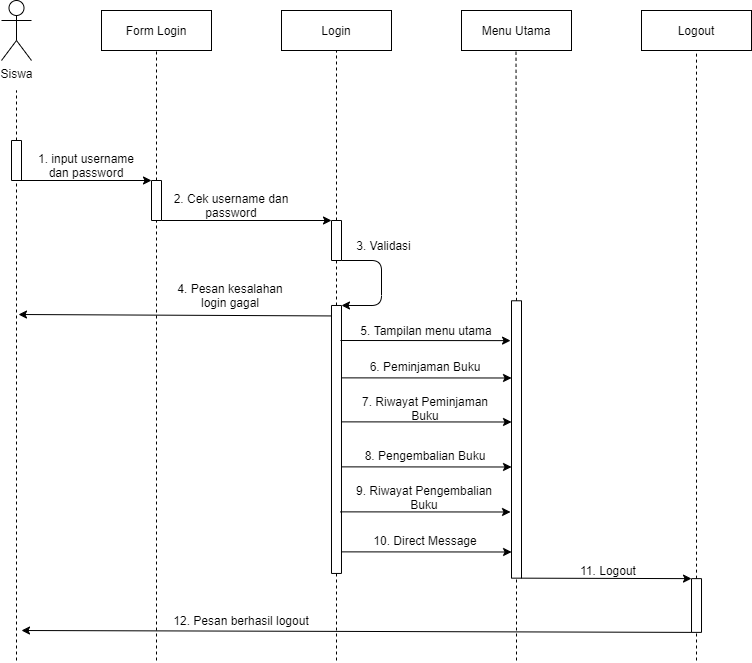

The diagram above was exported from draw.io. Its source (the exported page's mxGraphModel, read from the mxfile embedded in the PNG):
<mxGraphModel dx="1097" dy="689" grid="1" gridSize="10" guides="1" tooltips="1" connect="1" arrows="1" fold="1" page="1" pageScale="1" pageWidth="827" pageHeight="1169" math="0" shadow="0">
  <root>
    <mxCell id="VSzGXndDvX8dAMwnuN86-0" />
    <mxCell id="VSzGXndDvX8dAMwnuN86-1" parent="VSzGXndDvX8dAMwnuN86-0" />
    <mxCell id="VSzGXndDvX8dAMwnuN86-2" value="Siswa" style="shape=umlActor;verticalLabelPosition=bottom;verticalAlign=top;html=1;outlineConnect=0;" vertex="1" parent="VSzGXndDvX8dAMwnuN86-1">
      <mxGeometry x="290" y="140" width="30" height="60" as="geometry" />
    </mxCell>
    <mxCell id="VSzGXndDvX8dAMwnuN86-3" value="" style="rounded=0;whiteSpace=wrap;html=1;strokeWidth=1;fillColor=#FFFFFF;rotation=-90;" vertex="1" parent="VSzGXndDvX8dAMwnuN86-1">
      <mxGeometry x="285" y="295" width="40" height="10" as="geometry" />
    </mxCell>
    <mxCell id="VSzGXndDvX8dAMwnuN86-4" value="" style="endArrow=none;html=1;exitX=1;exitY=0.5;exitDx=0;exitDy=0;dashed=1;" edge="1" parent="VSzGXndDvX8dAMwnuN86-1" source="VSzGXndDvX8dAMwnuN86-3">
      <mxGeometry width="50" height="50" relative="1" as="geometry">
        <mxPoint x="435" y="380" as="sourcePoint" />
        <mxPoint x="305" y="230" as="targetPoint" />
      </mxGeometry>
    </mxCell>
    <mxCell id="VSzGXndDvX8dAMwnuN86-5" value="" style="endArrow=none;html=1;dashed=1;entryX=0;entryY=0.5;entryDx=0;entryDy=0;" edge="1" parent="VSzGXndDvX8dAMwnuN86-1" target="VSzGXndDvX8dAMwnuN86-3">
      <mxGeometry width="50" height="50" relative="1" as="geometry">
        <mxPoint x="305" y="800" as="sourcePoint" />
        <mxPoint x="305" y="330" as="targetPoint" />
      </mxGeometry>
    </mxCell>
    <mxCell id="VSzGXndDvX8dAMwnuN86-6" value="Form Login" style="rounded=0;whiteSpace=wrap;html=1;" vertex="1" parent="VSzGXndDvX8dAMwnuN86-1">
      <mxGeometry x="390" y="150" width="110" height="40" as="geometry" />
    </mxCell>
    <mxCell id="VSzGXndDvX8dAMwnuN86-7" value="" style="rounded=0;whiteSpace=wrap;html=1;strokeWidth=1;fillColor=#FFFFFF;rotation=-90;" vertex="1" parent="VSzGXndDvX8dAMwnuN86-1">
      <mxGeometry x="425" y="335" width="40" height="10" as="geometry" />
    </mxCell>
    <mxCell id="VSzGXndDvX8dAMwnuN86-8" value="" style="endArrow=none;html=1;exitX=1;exitY=0.5;exitDx=0;exitDy=0;dashed=1;entryX=0.5;entryY=1;entryDx=0;entryDy=0;" edge="1" parent="VSzGXndDvX8dAMwnuN86-1" source="VSzGXndDvX8dAMwnuN86-7" target="VSzGXndDvX8dAMwnuN86-6">
      <mxGeometry width="50" height="50" relative="1" as="geometry">
        <mxPoint x="575" y="425" as="sourcePoint" />
        <mxPoint x="445" y="245" as="targetPoint" />
      </mxGeometry>
    </mxCell>
    <mxCell id="VSzGXndDvX8dAMwnuN86-9" value="" style="endArrow=classic;html=1;exitX=0;exitY=0.75;exitDx=0;exitDy=0;entryX=1;entryY=0;entryDx=0;entryDy=0;" edge="1" parent="VSzGXndDvX8dAMwnuN86-1" source="VSzGXndDvX8dAMwnuN86-3" target="VSzGXndDvX8dAMwnuN86-7">
      <mxGeometry width="50" height="50" relative="1" as="geometry">
        <mxPoint x="410" y="350" as="sourcePoint" />
        <mxPoint x="460" y="300" as="targetPoint" />
      </mxGeometry>
    </mxCell>
    <mxCell id="VSzGXndDvX8dAMwnuN86-10" value="1. input username dan password" style="text;html=1;strokeColor=none;fillColor=none;align=center;verticalAlign=middle;whiteSpace=wrap;rounded=0;" vertex="1" parent="VSzGXndDvX8dAMwnuN86-1">
      <mxGeometry x="325" y="295" width="100" height="20" as="geometry" />
    </mxCell>
    <mxCell id="VSzGXndDvX8dAMwnuN86-11" value="" style="endArrow=none;html=1;dashed=1;entryX=0;entryY=0.5;entryDx=0;entryDy=0;" edge="1" parent="VSzGXndDvX8dAMwnuN86-1" target="VSzGXndDvX8dAMwnuN86-7">
      <mxGeometry width="50" height="50" relative="1" as="geometry">
        <mxPoint x="445" y="800" as="sourcePoint" />
        <mxPoint x="445" y="370" as="targetPoint" />
      </mxGeometry>
    </mxCell>
    <mxCell id="VSzGXndDvX8dAMwnuN86-12" value="Login" style="rounded=0;whiteSpace=wrap;html=1;" vertex="1" parent="VSzGXndDvX8dAMwnuN86-1">
      <mxGeometry x="570" y="150" width="110" height="40" as="geometry" />
    </mxCell>
    <mxCell id="VSzGXndDvX8dAMwnuN86-13" value="" style="rounded=0;whiteSpace=wrap;html=1;strokeWidth=1;fillColor=#FFFFFF;rotation=-90;" vertex="1" parent="VSzGXndDvX8dAMwnuN86-1">
      <mxGeometry x="605" y="375" width="40" height="10" as="geometry" />
    </mxCell>
    <mxCell id="VSzGXndDvX8dAMwnuN86-14" value="" style="endArrow=none;html=1;exitX=1;exitY=0.5;exitDx=0;exitDy=0;dashed=1;entryX=0.5;entryY=1;entryDx=0;entryDy=0;" edge="1" parent="VSzGXndDvX8dAMwnuN86-1" source="VSzGXndDvX8dAMwnuN86-13">
      <mxGeometry width="50" height="50" relative="1" as="geometry">
        <mxPoint x="755" y="425" as="sourcePoint" />
        <mxPoint x="625" y="190" as="targetPoint" />
      </mxGeometry>
    </mxCell>
    <mxCell id="VSzGXndDvX8dAMwnuN86-15" value="" style="endArrow=classic;html=1;exitX=0;exitY=0.75;exitDx=0;exitDy=0;entryX=1;entryY=0;entryDx=0;entryDy=0;" edge="1" parent="VSzGXndDvX8dAMwnuN86-1" target="VSzGXndDvX8dAMwnuN86-13">
      <mxGeometry width="50" height="50" relative="1" as="geometry">
        <mxPoint x="450" y="360" as="sourcePoint" />
        <mxPoint x="582.5" y="360" as="targetPoint" />
      </mxGeometry>
    </mxCell>
    <mxCell id="VSzGXndDvX8dAMwnuN86-16" value="2. Cek username dan password" style="text;html=1;strokeColor=none;fillColor=none;align=center;verticalAlign=middle;whiteSpace=wrap;rounded=0;" vertex="1" parent="VSzGXndDvX8dAMwnuN86-1">
      <mxGeometry x="450" y="335" width="140" height="20" as="geometry" />
    </mxCell>
    <mxCell id="VSzGXndDvX8dAMwnuN86-17" value="" style="endArrow=none;html=1;dashed=1;entryX=0;entryY=0.5;entryDx=0;entryDy=0;" edge="1" parent="VSzGXndDvX8dAMwnuN86-1" source="VSzGXndDvX8dAMwnuN86-18" target="VSzGXndDvX8dAMwnuN86-13">
      <mxGeometry width="50" height="50" relative="1" as="geometry">
        <mxPoint x="625" y="440" as="sourcePoint" />
        <mxPoint x="624.66" y="410" as="targetPoint" />
      </mxGeometry>
    </mxCell>
    <mxCell id="VSzGXndDvX8dAMwnuN86-18" value="" style="rounded=0;whiteSpace=wrap;html=1;strokeWidth=1;fillColor=#FFFFFF;rotation=-90;" vertex="1" parent="VSzGXndDvX8dAMwnuN86-1">
      <mxGeometry x="491.01" y="573.97" width="267.97" height="10" as="geometry" />
    </mxCell>
    <mxCell id="VSzGXndDvX8dAMwnuN86-19" value="" style="endArrow=classic;html=1;exitX=0;exitY=1;exitDx=0;exitDy=0;entryX=1;entryY=1;entryDx=0;entryDy=0;" edge="1" parent="VSzGXndDvX8dAMwnuN86-1" source="VSzGXndDvX8dAMwnuN86-13" target="VSzGXndDvX8dAMwnuN86-18">
      <mxGeometry width="50" height="50" relative="1" as="geometry">
        <mxPoint x="660" y="480" as="sourcePoint" />
        <mxPoint x="710" y="430" as="targetPoint" />
        <Array as="points">
          <mxPoint x="670" y="400" />
          <mxPoint x="670" y="445" />
        </Array>
      </mxGeometry>
    </mxCell>
    <mxCell id="VSzGXndDvX8dAMwnuN86-20" value="3. Validasi" style="text;html=1;strokeColor=none;fillColor=none;align=center;verticalAlign=middle;whiteSpace=wrap;rounded=0;" vertex="1" parent="VSzGXndDvX8dAMwnuN86-1">
      <mxGeometry x="640" y="375" width="65" height="20" as="geometry" />
    </mxCell>
    <mxCell id="VSzGXndDvX8dAMwnuN86-21" value="" style="endArrow=classic;html=1;exitX=0.961;exitY=-0.018;exitDx=0;exitDy=0;exitPerimeter=0;" edge="1" parent="VSzGXndDvX8dAMwnuN86-1" source="VSzGXndDvX8dAMwnuN86-18">
      <mxGeometry width="50" height="50" relative="1" as="geometry">
        <mxPoint x="619" y="450" as="sourcePoint" />
        <mxPoint x="307" y="454" as="targetPoint" />
      </mxGeometry>
    </mxCell>
    <mxCell id="VSzGXndDvX8dAMwnuN86-22" value="4. Pesan kesalahan login gagal" style="text;html=1;strokeColor=none;fillColor=none;align=center;verticalAlign=middle;whiteSpace=wrap;rounded=0;" vertex="1" parent="VSzGXndDvX8dAMwnuN86-1">
      <mxGeometry x="459" y="425" width="120" height="20" as="geometry" />
    </mxCell>
    <mxCell id="VSzGXndDvX8dAMwnuN86-23" value="Menu Utama" style="rounded=0;whiteSpace=wrap;html=1;" vertex="1" parent="VSzGXndDvX8dAMwnuN86-1">
      <mxGeometry x="750" y="150" width="110" height="40" as="geometry" />
    </mxCell>
    <mxCell id="VSzGXndDvX8dAMwnuN86-24" value="" style="rounded=0;whiteSpace=wrap;html=1;strokeWidth=1;fillColor=#FFFFFF;rotation=-90;" vertex="1" parent="VSzGXndDvX8dAMwnuN86-1">
      <mxGeometry x="666.3100000000001" y="573.97" width="277.38" height="10" as="geometry" />
    </mxCell>
    <mxCell id="VSzGXndDvX8dAMwnuN86-25" value="" style="endArrow=none;html=1;exitX=1;exitY=0.5;exitDx=0;exitDy=0;dashed=1;entryX=0.5;entryY=1;entryDx=0;entryDy=0;" edge="1" parent="VSzGXndDvX8dAMwnuN86-1" source="VSzGXndDvX8dAMwnuN86-24">
      <mxGeometry width="50" height="50" relative="1" as="geometry">
        <mxPoint x="804.5" y="360" as="sourcePoint" />
        <mxPoint x="804.5" y="190" as="targetPoint" />
      </mxGeometry>
    </mxCell>
    <mxCell id="VSzGXndDvX8dAMwnuN86-26" value="5. Tampilan menu utama" style="text;html=1;strokeColor=none;fillColor=none;align=center;verticalAlign=middle;whiteSpace=wrap;rounded=0;" vertex="1" parent="VSzGXndDvX8dAMwnuN86-1">
      <mxGeometry x="645" y="460" width="140" height="20" as="geometry" />
    </mxCell>
    <mxCell id="VSzGXndDvX8dAMwnuN86-27" value="" style="endArrow=classic;html=1;exitX=0.721;exitY=0.992;exitDx=0;exitDy=0;exitPerimeter=0;entryX=0.8;entryY=0;entryDx=0;entryDy=0;entryPerimeter=0;" edge="1" parent="VSzGXndDvX8dAMwnuN86-1">
      <mxGeometry width="50" height="50" relative="1" as="geometry">
        <mxPoint x="629.9599999999998" y="517.3650000000002" as="sourcePoint" />
        <mxPoint x="800.04" y="517.49" as="targetPoint" />
      </mxGeometry>
    </mxCell>
    <mxCell id="VSzGXndDvX8dAMwnuN86-28" value="6. Peminjaman Buku" style="text;html=1;strokeColor=none;fillColor=none;align=center;verticalAlign=middle;whiteSpace=wrap;rounded=0;" vertex="1" parent="VSzGXndDvX8dAMwnuN86-1">
      <mxGeometry x="644" y="496" width="140" height="20" as="geometry" />
    </mxCell>
    <mxCell id="VSzGXndDvX8dAMwnuN86-29" value="" style="endArrow=classic;html=1;exitX=0.721;exitY=0.992;exitDx=0;exitDy=0;exitPerimeter=0;entryX=0.8;entryY=0;entryDx=0;entryDy=0;entryPerimeter=0;" edge="1" parent="VSzGXndDvX8dAMwnuN86-1">
      <mxGeometry width="50" height="50" relative="1" as="geometry">
        <mxPoint x="629.9599999999998" y="561.3650000000002" as="sourcePoint" />
        <mxPoint x="800.04" y="561.49" as="targetPoint" />
      </mxGeometry>
    </mxCell>
    <mxCell id="VSzGXndDvX8dAMwnuN86-30" value="7. Riwayat Peminjaman Buku" style="text;html=1;strokeColor=none;fillColor=none;align=center;verticalAlign=middle;whiteSpace=wrap;rounded=0;" vertex="1" parent="VSzGXndDvX8dAMwnuN86-1">
      <mxGeometry x="644" y="538" width="140" height="20" as="geometry" />
    </mxCell>
    <mxCell id="VSzGXndDvX8dAMwnuN86-31" value="" style="endArrow=classic;html=1;exitX=0.721;exitY=0.992;exitDx=0;exitDy=0;exitPerimeter=0;entryX=0.8;entryY=0;entryDx=0;entryDy=0;entryPerimeter=0;" edge="1" parent="VSzGXndDvX8dAMwnuN86-1">
      <mxGeometry width="50" height="50" relative="1" as="geometry">
        <mxPoint x="629.9599999999998" y="606.3650000000002" as="sourcePoint" />
        <mxPoint x="800.04" y="606.49" as="targetPoint" />
      </mxGeometry>
    </mxCell>
    <mxCell id="VSzGXndDvX8dAMwnuN86-32" value="8. Pengembalian Buku" style="text;html=1;strokeColor=none;fillColor=none;align=center;verticalAlign=middle;whiteSpace=wrap;rounded=0;" vertex="1" parent="VSzGXndDvX8dAMwnuN86-1">
      <mxGeometry x="644" y="585" width="140" height="20" as="geometry" />
    </mxCell>
    <mxCell id="VSzGXndDvX8dAMwnuN86-33" value="" style="endArrow=classic;html=1;exitX=0.721;exitY=0.992;exitDx=0;exitDy=0;exitPerimeter=0;entryX=0.8;entryY=0;entryDx=0;entryDy=0;entryPerimeter=0;" edge="1" parent="VSzGXndDvX8dAMwnuN86-1">
      <mxGeometry width="50" height="50" relative="1" as="geometry">
        <mxPoint x="628.96" y="651.3650000000002" as="sourcePoint" />
        <mxPoint x="799.04" y="651.49" as="targetPoint" />
      </mxGeometry>
    </mxCell>
    <mxCell id="VSzGXndDvX8dAMwnuN86-34" value="9. Riwayat Pengembalian Buku" style="text;html=1;strokeColor=none;fillColor=none;align=center;verticalAlign=middle;whiteSpace=wrap;rounded=0;" vertex="1" parent="VSzGXndDvX8dAMwnuN86-1">
      <mxGeometry x="643" y="627" width="140" height="20" as="geometry" />
    </mxCell>
    <mxCell id="VSzGXndDvX8dAMwnuN86-35" value="" style="endArrow=classic;html=1;exitX=0.721;exitY=0.992;exitDx=0;exitDy=0;exitPerimeter=0;entryX=0.8;entryY=0;entryDx=0;entryDy=0;entryPerimeter=0;" edge="1" parent="VSzGXndDvX8dAMwnuN86-1">
      <mxGeometry width="50" height="50" relative="1" as="geometry">
        <mxPoint x="628.96" y="479.9950000000001" as="sourcePoint" />
        <mxPoint x="799.04" y="480.1199999999999" as="targetPoint" />
      </mxGeometry>
    </mxCell>
    <mxCell id="VSzGXndDvX8dAMwnuN86-36" value="Logout" style="rounded=0;whiteSpace=wrap;html=1;" vertex="1" parent="VSzGXndDvX8dAMwnuN86-1">
      <mxGeometry x="930" y="150" width="110" height="40" as="geometry" />
    </mxCell>
    <mxCell id="VSzGXndDvX8dAMwnuN86-37" value="" style="rounded=0;whiteSpace=wrap;html=1;strokeWidth=1;fillColor=#FFFFFF;rotation=-90;" vertex="1" parent="VSzGXndDvX8dAMwnuN86-1">
      <mxGeometry x="958.13" y="740" width="53.75" height="10" as="geometry" />
    </mxCell>
    <mxCell id="VSzGXndDvX8dAMwnuN86-38" value="" style="endArrow=none;html=1;exitX=1;exitY=0.5;exitDx=0;exitDy=0;dashed=1;entryX=0.5;entryY=1;entryDx=0;entryDy=0;" edge="1" parent="VSzGXndDvX8dAMwnuN86-1" source="VSzGXndDvX8dAMwnuN86-37">
      <mxGeometry width="50" height="50" relative="1" as="geometry">
        <mxPoint x="1115" y="425" as="sourcePoint" />
        <mxPoint x="985" y="190" as="targetPoint" />
      </mxGeometry>
    </mxCell>
    <mxCell id="VSzGXndDvX8dAMwnuN86-39" value="" style="endArrow=classic;html=1;exitX=0;exitY=1;exitDx=0;exitDy=0;entryX=1;entryY=0;entryDx=0;entryDy=0;" edge="1" parent="VSzGXndDvX8dAMwnuN86-1" source="VSzGXndDvX8dAMwnuN86-24" target="VSzGXndDvX8dAMwnuN86-37">
      <mxGeometry width="50" height="50" relative="1" as="geometry">
        <mxPoint x="811.96" y="709.9950000000001" as="sourcePoint" />
        <mxPoint x="980" y="718" as="targetPoint" />
      </mxGeometry>
    </mxCell>
    <mxCell id="VSzGXndDvX8dAMwnuN86-40" value="11. Logout" style="text;html=1;strokeColor=none;fillColor=none;align=center;verticalAlign=middle;whiteSpace=wrap;rounded=0;" vertex="1" parent="VSzGXndDvX8dAMwnuN86-1">
      <mxGeometry x="827" y="700" width="140" height="20" as="geometry" />
    </mxCell>
    <mxCell id="VSzGXndDvX8dAMwnuN86-41" value="" style="endArrow=classic;html=1;exitX=0;exitY=0;exitDx=0;exitDy=0;" edge="1" parent="VSzGXndDvX8dAMwnuN86-1" source="VSzGXndDvX8dAMwnuN86-37">
      <mxGeometry width="50" height="50" relative="1" as="geometry">
        <mxPoint x="981.04" y="776.1199999999999" as="sourcePoint" />
        <mxPoint x="310" y="770" as="targetPoint" />
      </mxGeometry>
    </mxCell>
    <mxCell id="VSzGXndDvX8dAMwnuN86-42" value="12. Pesan berhasil logout" style="text;html=1;strokeColor=none;fillColor=none;align=center;verticalAlign=middle;whiteSpace=wrap;rounded=0;" vertex="1" parent="VSzGXndDvX8dAMwnuN86-1">
      <mxGeometry x="440" y="750" width="180" height="20" as="geometry" />
    </mxCell>
    <mxCell id="VSzGXndDvX8dAMwnuN86-43" value="" style="endArrow=none;dashed=1;html=1;entryX=0;entryY=0.5;entryDx=0;entryDy=0;" edge="1" parent="VSzGXndDvX8dAMwnuN86-1" target="VSzGXndDvX8dAMwnuN86-18">
      <mxGeometry width="50" height="50" relative="1" as="geometry">
        <mxPoint x="625" y="800" as="sourcePoint" />
        <mxPoint x="780" y="770" as="targetPoint" />
      </mxGeometry>
    </mxCell>
    <mxCell id="VSzGXndDvX8dAMwnuN86-44" value="" style="endArrow=none;dashed=1;html=1;entryX=0;entryY=0.5;entryDx=0;entryDy=0;" edge="1" parent="VSzGXndDvX8dAMwnuN86-1" target="VSzGXndDvX8dAMwnuN86-24">
      <mxGeometry width="50" height="50" relative="1" as="geometry">
        <mxPoint x="805" y="800" as="sourcePoint" />
        <mxPoint x="805" y="730" as="targetPoint" />
      </mxGeometry>
    </mxCell>
    <mxCell id="VSzGXndDvX8dAMwnuN86-45" value="" style="endArrow=none;dashed=1;html=1;entryX=0;entryY=0.5;entryDx=0;entryDy=0;" edge="1" parent="VSzGXndDvX8dAMwnuN86-1" target="VSzGXndDvX8dAMwnuN86-37">
      <mxGeometry width="50" height="50" relative="1" as="geometry">
        <mxPoint x="985" y="800" as="sourcePoint" />
        <mxPoint x="985" y="750" as="targetPoint" />
      </mxGeometry>
    </mxCell>
    <mxCell id="VSzGXndDvX8dAMwnuN86-46" value="" style="endArrow=classic;html=1;exitX=0.721;exitY=0.992;exitDx=0;exitDy=0;exitPerimeter=0;entryX=0.8;entryY=0;entryDx=0;entryDy=0;entryPerimeter=0;" edge="1" parent="VSzGXndDvX8dAMwnuN86-1">
      <mxGeometry width="50" height="50" relative="1" as="geometry">
        <mxPoint x="630" y="691.3650000000002" as="sourcePoint" />
        <mxPoint x="800.0799999999999" y="691.49" as="targetPoint" />
      </mxGeometry>
    </mxCell>
    <mxCell id="VSzGXndDvX8dAMwnuN86-47" value="10. Direct Message" style="text;html=1;strokeColor=none;fillColor=none;align=center;verticalAlign=middle;whiteSpace=wrap;rounded=0;" vertex="1" parent="VSzGXndDvX8dAMwnuN86-1">
      <mxGeometry x="644.04" y="670" width="140" height="20" as="geometry" />
    </mxCell>
  </root>
</mxGraphModel>